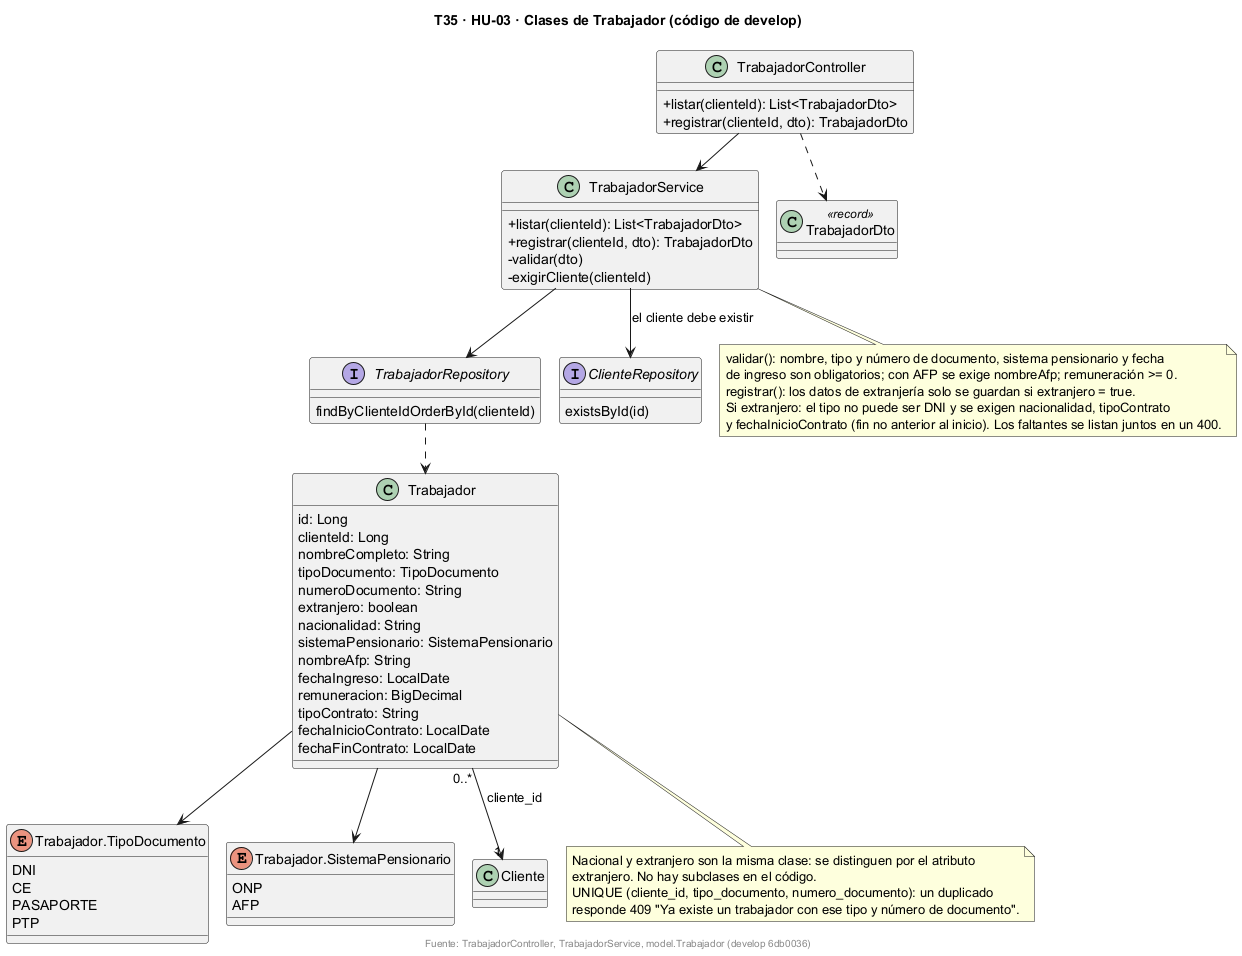

The diagram above was rendered by PlantUML. Its source (embedded in the PNG):
@startuml
!pragma layout smetana
title T35 · HU-03 · Clases de Trabajador (código de develop)
skinparam classAttributeIconSize 0
skinparam shadowing false

class TrabajadorController {
  +listar(clienteId): List<TrabajadorDto>
  +registrar(clienteId, dto): TrabajadorDto
}

class TrabajadorService {
  +listar(clienteId): List<TrabajadorDto>
  +registrar(clienteId, dto): TrabajadorDto
  -validar(dto)
  -exigirCliente(clienteId)
}

class Trabajador {
  id: Long
  clienteId: Long
  nombreCompleto: String
  tipoDocumento: TipoDocumento
  numeroDocumento: String
  extranjero: boolean
  nacionalidad: String
  sistemaPensionario: SistemaPensionario
  nombreAfp: String
  fechaIngreso: LocalDate
  remuneracion: BigDecimal
  tipoContrato: String
  fechaInicioContrato: LocalDate
  fechaFinContrato: LocalDate
}

enum "Trabajador.TipoDocumento" as TipoDocumento {
  DNI
  CE
  PASAPORTE
  PTP
}

enum "Trabajador.SistemaPensionario" as SistemaPensionario {
  ONP
  AFP
}

class TrabajadorDto <<record>>

interface TrabajadorRepository {
  findByClienteIdOrderById(clienteId)
}
interface ClienteRepository {
  existsById(id)
}

TrabajadorController --> TrabajadorService
TrabajadorController ..> TrabajadorDto
TrabajadorService --> TrabajadorRepository
TrabajadorService --> ClienteRepository : el cliente debe existir
TrabajadorRepository ..> Trabajador
Trabajador --> TipoDocumento
Trabajador --> SistemaPensionario
Trabajador "0..*" --> "1" Cliente : cliente_id

note bottom of TrabajadorService
  validar(): nombre, tipo y número de documento, sistema pensionario y fecha
  de ingreso son obligatorios; con AFP se exige nombreAfp; remuneración >= 0.
  registrar(): los datos de extranjería solo se guardan si extranjero = true.
  Si extranjero: el tipo no puede ser DNI y se exigen nacionalidad, tipoContrato
  y fechaInicioContrato (fin no anterior al inicio). Los faltantes se listan juntos en un 400.
end note

note bottom of Trabajador
  Nacional y extranjero son la misma clase: se distinguen por el atributo
  extranjero. No hay subclases en el código.
  UNIQUE (cliente_id, tipo_documento, numero_documento): un duplicado
  responde 409 "Ya existe un trabajador con ese tipo y número de documento".
end note

footer Fuente: TrabajadorController, TrabajadorService, model.Trabajador (develop 6db0036)
@enduml